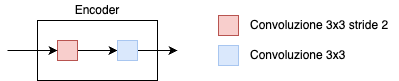

The diagram above was exported from draw.io. Its source (the exported page's mxGraphModel, read from the mxfile embedded in the PNG):
<mxGraphModel dx="1080" dy="621" grid="1" gridSize="10" guides="1" tooltips="1" connect="1" arrows="1" fold="1" page="1" pageScale="1" pageWidth="827" pageHeight="1169" math="0" shadow="0">
  <root>
    <mxCell id="0" />
    <mxCell id="1" parent="0" />
    <mxCell id="2" value="" style="rounded=0;whiteSpace=wrap;html=1;" vertex="1" parent="1">
      <mxGeometry x="248" y="605" width="120" height="60" as="geometry" />
    </mxCell>
    <mxCell id="3" style="edgeStyle=orthogonalEdgeStyle;rounded=0;orthogonalLoop=1;jettySize=auto;html=1;exitX=1;exitY=0.5;exitDx=0;exitDy=0;entryX=0;entryY=0.5;entryDx=0;entryDy=0;" edge="1" source="4" target="6" parent="1">
      <mxGeometry relative="1" as="geometry" />
    </mxCell>
    <mxCell id="4" value="" style="whiteSpace=wrap;html=1;aspect=fixed;fillColor=#f8cecc;strokeColor=#b85450;" vertex="1" parent="1">
      <mxGeometry x="268" y="625" width="20" height="20" as="geometry" />
    </mxCell>
    <mxCell id="5" style="edgeStyle=orthogonalEdgeStyle;rounded=0;orthogonalLoop=1;jettySize=auto;html=1;exitX=1;exitY=0.5;exitDx=0;exitDy=0;" edge="1" source="6" parent="1">
      <mxGeometry relative="1" as="geometry">
        <mxPoint x="388" y="634.952380952381" as="targetPoint" />
      </mxGeometry>
    </mxCell>
    <mxCell id="6" value="" style="whiteSpace=wrap;html=1;aspect=fixed;fillColor=#dae8fc;strokeColor=#a8c6f0;" vertex="1" parent="1">
      <mxGeometry x="328" y="625" width="20" height="20" as="geometry" />
    </mxCell>
    <mxCell id="7" value="Encoder" style="text;html=1;align=center;verticalAlign=middle;whiteSpace=wrap;rounded=0;" vertex="1" parent="1">
      <mxGeometry x="278" y="585" width="60" height="20" as="geometry" />
    </mxCell>
    <mxCell id="8" value="" style="endArrow=classic;html=1;rounded=0;entryX=0;entryY=0.5;entryDx=0;entryDy=0;" edge="1" target="4" parent="1">
      <mxGeometry width="50" height="50" relative="1" as="geometry">
        <mxPoint x="218" y="635" as="sourcePoint" />
        <mxPoint x="328" y="605" as="targetPoint" />
      </mxGeometry>
    </mxCell>
    <mxCell id="9" value="" style="whiteSpace=wrap;html=1;aspect=fixed;fillColor=#f8cecc;strokeColor=#b85450;" vertex="1" parent="1">
      <mxGeometry x="429" y="600" width="20" height="20" as="geometry" />
    </mxCell>
    <mxCell id="10" value="" style="whiteSpace=wrap;html=1;aspect=fixed;fillColor=#dae8fc;strokeColor=#a8c6f0;" vertex="1" parent="1">
      <mxGeometry x="429" y="630" width="20" height="20" as="geometry" />
    </mxCell>
    <mxCell id="11" value="Convoluzione 3x3 stride 2" style="text;html=1;align=left;verticalAlign=middle;whiteSpace=wrap;rounded=0;" vertex="1" parent="1">
      <mxGeometry x="459" y="595" width="150" height="30" as="geometry" />
    </mxCell>
    <mxCell id="12" value="Convoluzione 3x3" style="text;html=1;align=left;verticalAlign=middle;whiteSpace=wrap;rounded=0;" vertex="1" parent="1">
      <mxGeometry x="459" y="625" width="100" height="30" as="geometry" />
    </mxCell>
  </root>
</mxGraphModel>